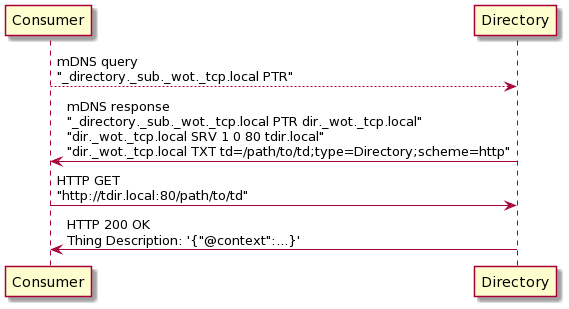

The diagram above was rendered by PlantUML. Its source (embedded in the PNG):
@startuml
skin rose
skinparam defaultFontName "Noto Sans"
participant "Consumer" as Consumer
participant "Directory" as Directory

Consumer --> Directory : mDNS query\n"_directory._sub._wot._tcp.local PTR"
Directory ->  Consumer : mDNS response\n"_directory._sub._wot._tcp.local PTR dir._wot._tcp.local"\n"dir._wot._tcp.local SRV 1 0 80 tdir.local"\n"dir._wot._tcp.local TXT td=/path/to/td;type=Directory;scheme=http"
Consumer -> Directory  : HTTP GET\n"http://tdir.local:80/path/to/td"
Directory ->  Consumer : HTTP 200 OK\nThing Description: '{"@context":...}'
@enduml